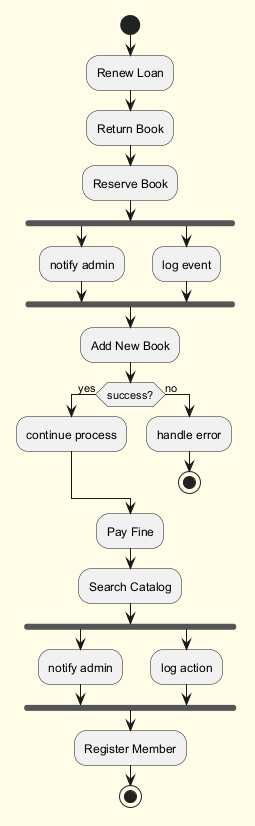

The diagram above was rendered by PlantUML. Its source (embedded in the PNG):
@startuml
skinparam backgroundColor #FFFDE7
skinparam classBackgroundColor #FFF9C4
skinparam classBorderColor #F57F17
start
:Renew Loan;
:Return Book;
:Reserve Book;
fork
:notify admin;
fork again
:log event;
end fork
:Add New Book;
if (success?) then (yes)
:continue process;
else (no)
:handle error;
stop
endif
:Pay Fine;
:Search Catalog;
fork
:notify admin;
fork again
:log action;
end fork
:Register Member;
stop
@enduml